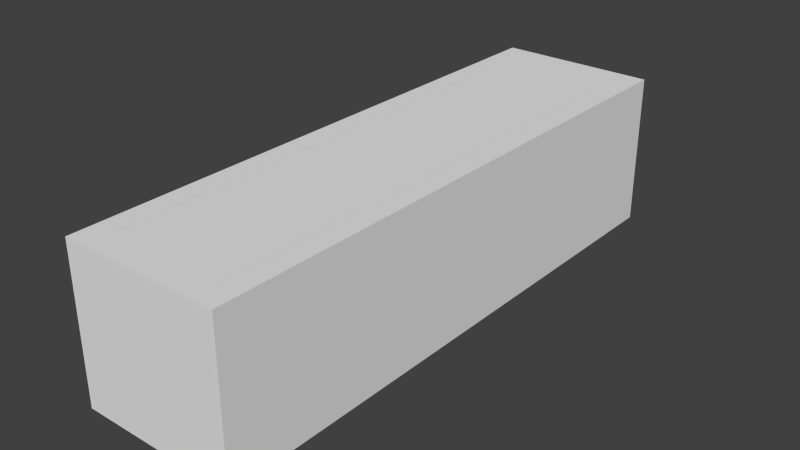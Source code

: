 # Source: busbus.blend  (saved by Blender 2.79.0; exported with 4.5.12 LTS)
import bpy
from mathutils import Matrix  # noqa: F401  (used for matrix-valued properties, if any)

bpy.ops.wm.read_factory_settings(use_empty=True)
scene = bpy.context.scene
scene.name = 'Scene'

# ---- collections
col_collection_1 = bpy.data.collections.new('Collection 1'); scene.collection.children.link(col_collection_1)
col_collection_2 = bpy.data.collections.new('Collection 2'); scene.collection.children.link(col_collection_2)
col_collection_3 = bpy.data.collections.new('Collection 3'); scene.collection.children.link(col_collection_3)
col_collection_4 = bpy.data.collections.new('Collection 4'); scene.collection.children.link(col_collection_4)
col_collection_5 = bpy.data.collections.new('Collection 5'); scene.collection.children.link(col_collection_5)
col_collection_6 = bpy.data.collections.new('Collection 6'); scene.collection.children.link(col_collection_6)
col_collection_7 = bpy.data.collections.new('Collection 7'); scene.collection.children.link(col_collection_7)
col_collection_8 = bpy.data.collections.new('Collection 8'); scene.collection.children.link(col_collection_8)
col_collection_9 = bpy.data.collections.new('Collection 9'); scene.collection.children.link(col_collection_9)
col_collection_10 = bpy.data.collections.new('Collection 10'); scene.collection.children.link(col_collection_10)
col_collection_11 = bpy.data.collections.new('Collection 11'); scene.collection.children.link(col_collection_11)
col_collection_12 = bpy.data.collections.new('Collection 12'); scene.collection.children.link(col_collection_12)
col_collection_13 = bpy.data.collections.new('Collection 13'); scene.collection.children.link(col_collection_13)
col_collection_14 = bpy.data.collections.new('Collection 14'); scene.collection.children.link(col_collection_14)
col_collection_15 = bpy.data.collections.new('Collection 15'); scene.collection.children.link(col_collection_15)
col_collection_16 = bpy.data.collections.new('Collection 16'); scene.collection.children.link(col_collection_16)
col_collection_17 = bpy.data.collections.new('Collection 17'); scene.collection.children.link(col_collection_17)
col_collection_18 = bpy.data.collections.new('Collection 18'); scene.collection.children.link(col_collection_18)
col_collection_19 = bpy.data.collections.new('Collection 19'); scene.collection.children.link(col_collection_19)
col_collection_20 = bpy.data.collections.new('Collection 20'); scene.collection.children.link(col_collection_20)

# ---- materials (node trees are filled in below, after node groups)
mat_material___eeeeee = bpy.data.materials.new('Material [#eeeeee]')
mat_material___eeeeee.alpha_threshold = 0.0
mat_material___eeeeee.use_transparent_shadow = False
mat_material___eeeeee.roughness = 0.5
mat_material___eeeeee.specular_intensity = 0.0

# ---- material node trees

# ---- world
world_world = bpy.data.worlds.new('World'); scene.world = world_world
world_world.color = (0.05088, 0.05088, 0.05088)
world_world.use_sun_shadow = False
world_world.sun_shadow_jitter_overblur = 0.0
world_world.cycles.sampling_method = 'NONE'
world_world.cycles.sample_map_resolution = 256

# ---- meshes
me_cube_011 = bpy.data.meshes.new('Cube.011')
me_cube_011.from_pydata([(-1.534, -5.481, -0.01599), (-1.534, -5.481, 2.944), (-1.534, 5.514, 2.944), (-1.534, 5.514, -0.01599), (1.534, -5.481, -0.01599), (1.534, -5.481, 2.944), (1.534, 5.514, 2.944), (1.534, 5.514, -0.01599)], [], [(7, 5, 4), (4, 5, 1), (4, 1, 0), (5, 6, 2), (1, 2, 3), (5, 2, 1), (1, 3, 0), (2, 6, 7), (2, 7, 3), (3, 7, 4), (3, 4, 0), (7, 6, 5)])
me_cube_011.materials.append(mat_material___eeeeee)
me_cube_011.use_remesh_preserve_volume = False
me_cube_011.use_remesh_preserve_attributes = False
me_cube_011.use_mirror_vertex_groups = False
me_cube_011.update()
me_cube = bpy.data.meshes.new('Cube')
me_cube.from_pydata([(2.98e-08, -5.481, -0.01599), (2.98e-08, -5.481, 1.097), (2.98e-08, 5.514, 1.097), (2.98e-08, -2.349, -0.01599), (2.98e-08, -2.349, 2.943), (1.41, -2.349, 2.821), (1.531, -2.349, -0.01599), (1.531, -2.349, 1.097), (1.521, 5.514, -0.01599), (2.98e-08, -5.334, 2.821), (2.98e-08, 5.514, 2.943), (1.534, 5.514, 1.097), (2.98e-08, 5.514, -0.01599), (1.41, 5.514, 2.821), (1.41, -4.761, 2.821), (1.521, -4.883, -0.01599), (1.534, -4.883, 1.097), (2.98e-08, -5.414, 1.874), (1.492, -2.349, 1.874), (2.98e-08, 5.514, 1.874), (1.492, 5.514, 1.874), (1.492, -4.822, 1.874), (2.98e-08, -5.361, 2.604), (1.429, -2.349, 2.604), (2.98e-08, 5.514, 2.604), (1.429, 5.514, 2.604), (1.429, -4.775, 2.604), (0.5069, -5.445, -0.01599), (1.217, -5.339, -0.01599), (1.226, -5.339, 1.097), (0.5113, -5.445, 1.097), (1.143, -5.204, 2.821), (0.4699, -5.309, 2.821), (1.198, -5.272, 1.874), (0.4973, -5.377, 1.874), (1.156, -5.219, 2.604), (0.4762, -5.325, 2.604), (1.531, -3.505, -0.01599), (1.531, -3.505, 1.097), (1.41, -3.505, 2.821), (1.492, -3.505, 1.874), (1.429, -3.505, 2.604), (1.41, -4.644, 2.821), (1.521, -4.644, -0.01599), (1.534, -4.644, 1.097), (1.492, -4.644, 1.874), (1.429, -4.644, 2.604), (1.32, -2.349, 2.887), (1.32, 5.514, 2.887), (1.214, 5.514, 2.604), (1.118, -2.349, 2.944), (1.118, 5.514, 2.944), (1.029, 5.514, 2.604), (2.98e-08, -3.505, 2.943), (1.32, -3.505, 2.887), (1.118, -3.505, 2.944), (2.98e-08, -4.644, 2.943), (1.32, -4.644, 2.887), (1.118, -4.644, 2.944), (2.98e-08, -4.761, 2.943), (1.32, -4.761, 2.887), (1.118, -4.761, 2.944), (2.98e-08, -5.12, 2.943), (1.32, -5.12, 2.887), (1.118, -5.12, 2.944), (1.521, -5.177, -0.01599), (1.444, -5.268, -0.01599), (1.534, -5.177, 1.097), (1.457, -5.268, 1.097), (1.333, -5.134, 2.821), (1.41, -5.042, 2.821), (1.362, -5.101, 2.856), (1.492, -5.11, 1.874), (1.415, -5.201, 1.874), (1.429, -5.057, 2.604), (1.352, -5.15, 2.604), (1.531, -2.405, -0.01599), (1.531, -3.462, -0.01599), (1.531, -2.405, 0.2361), (1.531, -2.424, 0.4085), (1.531, -2.501, 0.596), (1.531, -2.645, 0.7394), (1.531, -2.832, 0.8171), (1.531, -3.035, 0.8171), (1.531, -3.222, 0.7394), (1.531, -3.366, 0.596), (1.531, -3.444, 0.4085), (1.531, -3.462, 0.2361), (1.531, 4.197, -0.01599), (1.531, 4.197, 1.097), (1.531, 3.042, -0.01599), (1.531, 3.042, 1.097), (1.531, 4.142, -0.01599), (1.531, 3.085, -0.01599), (1.531, 4.142, 0.2361), (1.531, 4.123, 0.4085), (1.531, 4.046, 0.596), (1.531, 3.902, 0.7394), (1.531, 3.715, 0.8171), (1.531, 3.512, 0.8171), (1.531, 3.324, 0.7394), (1.531, 3.181, 0.596), (1.531, 3.103, 0.4085), (1.531, 3.085, 0.2361), (1.41, 3.042, 2.821), (2.98e-08, 3.042, -0.01599), (2.98e-08, 3.042, 2.943), (1.492, 3.042, 1.874), (1.429, 3.042, 2.604), (1.32, 3.042, 2.887), (1.118, 3.042, 2.944), (2.98e-08, 4.199, 2.943), (1.492, 4.199, 1.874), (1.429, 4.199, 2.604), (1.32, 4.199, 2.887), (1.118, 4.199, 2.944), (1.41, 4.199, 2.821), (2.98e-08, 4.199, -0.01599)], [], [(36, 32, 9, 22), (52, 24, 10, 51), (8, 12, 2, 11), (27, 30, 1, 0), (14, 60, 63, 71, 70), (112, 89, 11, 20), (88, 117, 12, 8), (114, 116, 13, 48), (89, 88, 8, 11), (68, 73, 33, 29), (69, 71, 63), (33, 35, 36, 34), (113, 112, 20, 25), (73, 75, 35, 33), (11, 2, 19, 20), (30, 34, 17, 1), (75, 69, 31, 35), (116, 113, 25, 13), (115, 114, 48, 51), (34, 36, 22, 17), (72, 67, 16, 21), (29, 33, 34, 30), (67, 65, 15, 16), (28, 29, 30, 27), (74, 72, 21, 26), (35, 31, 32, 36), (42, 46, 41, 39), (46, 45, 40, 41), (45, 44, 38, 40), (44, 43, 37, 38), (16, 15, 43, 44), (21, 16, 44, 45), (26, 21, 45, 46), (14, 26, 46, 42), (25, 49, 48, 13), (111, 115, 51, 10), (49, 52, 51, 48), (47, 50, 55, 54), (5, 47, 54, 39), (50, 4, 53, 55), (39, 54, 57, 42), (54, 55, 58, 57), (55, 53, 56, 58), (42, 57, 60, 14), (58, 56, 59, 61), (57, 58, 61, 60), (70, 74, 26, 14), (60, 61, 64, 63), (61, 59, 62, 64), (69, 70, 71), (68, 66, 65, 67), (73, 68, 67, 72), (75, 73, 72, 74), (69, 75, 74, 70), (66, 68, 29, 28), (63, 64, 31, 69), (32, 31, 64), (64, 62, 32), (32, 62, 9), (6, 78, 76), (39, 41, 23, 5), (41, 40, 18, 23), (40, 38, 7, 18), (37, 87, 38), (7, 38, 83, 82), (6, 7, 78), (7, 79, 78), (7, 80, 79), (7, 81, 80), (7, 82, 81), (37, 77, 87), (38, 87, 86), (38, 86, 85), (38, 85, 84), (38, 84, 83), (88, 94, 92), (90, 103, 91), (89, 91, 99, 98), (88, 89, 94), (89, 95, 94), (89, 96, 95), (89, 97, 96), (89, 98, 97), (90, 93, 103), (91, 103, 102), (91, 102, 101), (91, 101, 100), (91, 100, 99), (4, 50, 110, 106), (50, 47, 109, 110), (5, 23, 108, 104), (23, 18, 107, 108), (7, 6, 90, 91), (47, 5, 104, 109), (6, 3, 105, 90), (18, 7, 91, 107), (106, 110, 115, 111), (110, 109, 114, 115), (104, 108, 113, 116), (108, 107, 112, 113), (109, 104, 116, 114), (107, 91, 89, 112), (25, 20, 49), (49, 20, 52), (20, 19, 52), (52, 19, 24)])
me_cube.materials.append(mat_material___eeeeee)
me_cube.use_remesh_preserve_volume = False
me_cube.use_remesh_preserve_attributes = False
me_cube.use_mirror_vertex_groups = False
me_cube.update()

# ---- objects
ob_collision = bpy.data.objects.new('collision', me_cube_011)
ob_headlight_l = bpy.data.objects.new('headlight_l', None)
ob_headlight_r = bpy.data.objects.new('headlight_r', None)
ob_taillight_r = bpy.data.objects.new('taillight_r', None)
ob_taillight_l = bpy.data.objects.new('taillight_l', None)
ob_exhaust = bpy.data.objects.new('exhaust', None)
ob_wheel_rl = bpy.data.objects.new('wheel_rl', None)
ob_wheel_rr = bpy.data.objects.new('wheel_rr', None)
ob_wheel_fr = bpy.data.objects.new('wheel_fr', None)
ob_wheel_fl = bpy.data.objects.new('wheel_fl', None)
ob_chassis = bpy.data.objects.new('chassis', me_cube)

# ---- transforms, parenting, visibility, modifiers, constraints
ob_collision.location = (0.0, 0.0, 0.0)
ob_collision.lock_scale = (True, False, False)
ob_collision.lineart.crease_threshold = 0.0
ob_headlight_l.location = (1.226, -5.339, 0.928)
ob_headlight_l.empty_image_offset = (0.0, 0.0)
ob_headlight_l.hide_viewport = True
ob_headlight_l.lineart.crease_threshold = 0.0
ob_headlight_r.location = (-1.226, -5.339, 0.928)
ob_headlight_r.empty_image_offset = (0.0, 0.0)
ob_headlight_r.hide_viewport = True
ob_headlight_r.lineart.crease_threshold = 0.0
ob_taillight_r.location = (-0.7405, 5.514, 0.4792)
ob_taillight_r.empty_image_offset = (0.0, 0.0)
ob_taillight_r.hide_viewport = True
ob_taillight_r.lineart.crease_threshold = 0.0
ob_taillight_l.location = (0.7405, 5.514, 0.4792)
ob_taillight_l.empty_image_offset = (0.0, 0.0)
ob_taillight_l.hide_viewport = True
ob_taillight_l.lineart.crease_threshold = 0.0
ob_exhaust.location = (0.2351, 5.514, 0.1176)
ob_exhaust.empty_image_offset = (0.0, 0.0)
ob_exhaust.hide_viewport = True
ob_exhaust.lineart.crease_threshold = 0.0
ob_wheel_rl.location = (1.265, 3.624, 0.2835)
ob_wheel_rl.empty_image_offset = (0.0, 0.0)
ob_wheel_rl.lineart.crease_threshold = 0.0
ob_wheel_rr.location = (-1.265, 3.624, 0.2835)
ob_wheel_rr.empty_image_offset = (0.0, 0.0)
ob_wheel_rr.lineart.crease_threshold = 0.0
ob_wheel_fr.location = (-1.265, -2.949, 0.285)
ob_wheel_fr.empty_image_offset = (0.0, 0.0)
ob_wheel_fr.lineart.crease_threshold = 0.0
ob_wheel_fl.location = (1.264, -2.949, 0.285)
ob_wheel_fl.empty_image_offset = (0.0, 0.0)
ob_wheel_fl.lineart.crease_threshold = 0.0
ob_chassis.location = (0.0, 0.0, 0.0)
ob_chassis.lock_scale = (True, False, False)
ob_chassis.lineart.crease_threshold = 0.0
_m = ob_chassis.modifiers.new('Mirror', 'MIRROR')

# ---- collection membership
col_collection_1.objects.link(ob_collision)
col_collection_1.objects.link(ob_headlight_l)
col_collection_1.objects.link(ob_headlight_r)
col_collection_1.objects.link(ob_taillight_r)
col_collection_1.objects.link(ob_taillight_l)
col_collection_1.objects.link(ob_exhaust)
col_collection_1.objects.link(ob_wheel_rl)
col_collection_1.objects.link(ob_wheel_rr)
col_collection_1.objects.link(ob_wheel_fr)
col_collection_1.objects.link(ob_wheel_fl)
col_collection_1.objects.link(ob_chassis)
col_collection_2.objects.link(ob_collision)
col_collection_3.objects.link(ob_collision)
col_collection_4.objects.link(ob_collision)
col_collection_5.objects.link(ob_collision)
col_collection_6.objects.link(ob_collision)
col_collection_7.objects.link(ob_collision)
col_collection_8.objects.link(ob_collision)
col_collection_9.objects.link(ob_collision)
col_collection_10.objects.link(ob_collision)
col_collection_11.objects.link(ob_collision)
col_collection_12.objects.link(ob_collision)
col_collection_13.objects.link(ob_collision)
col_collection_14.objects.link(ob_collision)
col_collection_15.objects.link(ob_collision)
col_collection_16.objects.link(ob_collision)
col_collection_17.objects.link(ob_collision)
col_collection_18.objects.link(ob_collision)
col_collection_19.objects.link(ob_collision)
col_collection_20.objects.link(ob_collision)

# ---- scene / render settings (as saved in the file)
scene.frame_start = 1; scene.frame_end = 250; scene.frame_set(1)
scene.render.engine = 'BLENDER_EEVEE_NEXT'
scene.render.resolution_percentage = 50
scene.render.dither_intensity = 0.0
scene.cycles.use_denoising = False
scene.cycles.samples = 10
scene.cycles.sampling_pattern = 'TABULATED_SOBOL'
scene.cycles.light_sampling_threshold = 0.0
scene.cycles.use_adaptive_sampling = False
scene.cycles.use_light_tree = False
scene.cycles.blur_glossy = 0.0
scene.cycles.pixel_filter_type = 'GAUSSIAN'
scene.cycles.sample_clamp_indirect = 0.0
scene.view_settings.view_transform = 'Standard'
bpy.context.view_layer.update()

# ---- added for rendering (the .blend has no active camera and no usable light): camera, sun
cam_auto = bpy.data.cameras.new('AutoCamera')
cam_auto.lens = 50.0
cam_auto.sensor_width = 36.0
cam_auto.clip_end = 1000.0
ob_auto_camera = bpy.data.objects.new('AutoCamera', cam_auto)
scene.collection.objects.link(ob_auto_camera)
ob_auto_camera.location = (10.911, -13.0769, 10.1926)
ob_auto_camera.rotation_euler = (1.09748, -7.21219e-08, 0.694738)
scene.camera = ob_auto_camera
light_auto_sun = bpy.data.lights.new('AutoSun', 'SUN')
light_auto_sun.energy = 3.0
light_auto_sun.angle = 0.0523599
ob_auto_sun = bpy.data.objects.new('AutoSun', light_auto_sun)
scene.collection.objects.link(ob_auto_sun)
ob_auto_sun.rotation_euler = (0.872665, 0.174533, 0.523599)
bpy.context.view_layer.update()
